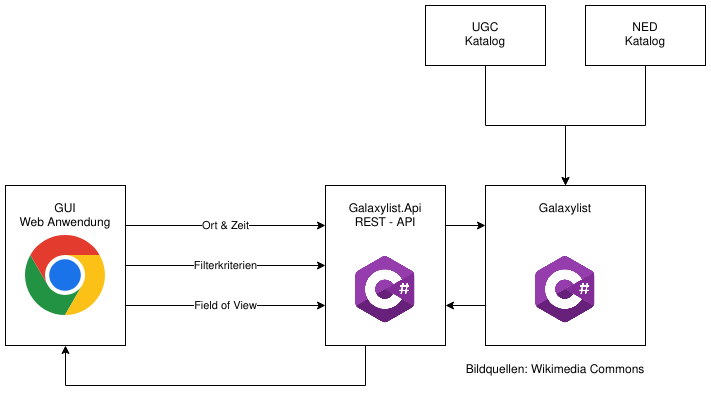

The diagram above was exported from draw.io. Its source (the exported page's mxGraphModel, read from the mxfile embedded in the PNG):
<mxGraphModel dx="451" dy="678" grid="1" gridSize="10" guides="1" tooltips="1" connect="1" arrows="1" fold="1" page="1" pageScale="1" pageWidth="850" pageHeight="1100" math="0" shadow="0">
  <root>
    <mxCell id="0" />
    <mxCell id="1" parent="0" />
    <mxCell id="QVeeAeN3qFXp7MRGqkTA-16" style="edgeStyle=orthogonalEdgeStyle;rounded=0;orthogonalLoop=1;jettySize=auto;html=1;exitX=0;exitY=0.75;exitDx=0;exitDy=0;entryX=1;entryY=0.75;entryDx=0;entryDy=0;" parent="1" source="QVeeAeN3qFXp7MRGqkTA-1" target="QVeeAeN3qFXp7MRGqkTA-2" edge="1">
      <mxGeometry relative="1" as="geometry" />
    </mxCell>
    <mxCell id="QVeeAeN3qFXp7MRGqkTA-1" value="Galaxylist" style="whiteSpace=wrap;html=1;aspect=fixed;verticalAlign=top;spacingTop=10;" parent="1" vertex="1">
      <mxGeometry x="520" y="240" width="160" height="160" as="geometry" />
    </mxCell>
    <mxCell id="QVeeAeN3qFXp7MRGqkTA-15" style="edgeStyle=orthogonalEdgeStyle;rounded=0;orthogonalLoop=1;jettySize=auto;html=1;exitX=1;exitY=0.25;exitDx=0;exitDy=0;entryX=0;entryY=0.25;entryDx=0;entryDy=0;" parent="1" source="QVeeAeN3qFXp7MRGqkTA-2" target="QVeeAeN3qFXp7MRGqkTA-1" edge="1">
      <mxGeometry relative="1" as="geometry" />
    </mxCell>
    <mxCell id="QVeeAeN3qFXp7MRGqkTA-17" style="edgeStyle=orthogonalEdgeStyle;rounded=0;orthogonalLoop=1;jettySize=auto;html=1;exitX=0.5;exitY=1;exitDx=0;exitDy=0;entryX=0.5;entryY=1;entryDx=0;entryDy=0;" parent="1" source="QVeeAeN3qFXp7MRGqkTA-2" target="QVeeAeN3qFXp7MRGqkTA-3" edge="1">
      <mxGeometry relative="1" as="geometry">
        <Array as="points">
          <mxPoint x="400" y="440" />
          <mxPoint x="100" y="440" />
        </Array>
      </mxGeometry>
    </mxCell>
    <mxCell id="QVeeAeN3qFXp7MRGqkTA-2" value="&lt;div&gt;Galaxylist.Api&lt;/div&gt;REST - API" style="rounded=0;whiteSpace=wrap;html=1;verticalAlign=top;spacingTop=10;" parent="1" vertex="1">
      <mxGeometry x="360" y="240" width="120" height="160" as="geometry" />
    </mxCell>
    <mxCell id="QVeeAeN3qFXp7MRGqkTA-7" value="Field of View" style="edgeStyle=orthogonalEdgeStyle;rounded=0;orthogonalLoop=1;jettySize=auto;html=1;exitX=1;exitY=0.75;exitDx=0;exitDy=0;entryX=0;entryY=0.75;entryDx=0;entryDy=0;" parent="1" source="QVeeAeN3qFXp7MRGqkTA-3" target="QVeeAeN3qFXp7MRGqkTA-2" edge="1">
      <mxGeometry relative="1" as="geometry" />
    </mxCell>
    <mxCell id="QVeeAeN3qFXp7MRGqkTA-3" value="&lt;div&gt;GUI&lt;/div&gt;&lt;div&gt;Web Anwendung&lt;br&gt;&lt;/div&gt;" style="rounded=0;whiteSpace=wrap;html=1;verticalAlign=top;horizontal=1;spacingTop=10;" parent="1" vertex="1">
      <mxGeometry x="40" y="240" width="120" height="160" as="geometry" />
    </mxCell>
    <mxCell id="QVeeAeN3qFXp7MRGqkTA-5" value="&lt;div&gt;Ort &amp;amp; Zeit&lt;/div&gt;" style="endArrow=classic;html=1;rounded=0;exitX=1;exitY=0.25;exitDx=0;exitDy=0;entryX=0;entryY=0.25;entryDx=0;entryDy=0;" parent="1" source="QVeeAeN3qFXp7MRGqkTA-3" target="QVeeAeN3qFXp7MRGqkTA-2" edge="1">
      <mxGeometry width="50" height="50" relative="1" as="geometry">
        <mxPoint x="400" y="400" as="sourcePoint" />
        <mxPoint x="450" y="350" as="targetPoint" />
      </mxGeometry>
    </mxCell>
    <mxCell id="QVeeAeN3qFXp7MRGqkTA-6" value="&lt;div&gt;Filterkriterien&lt;/div&gt;" style="endArrow=classic;html=1;rounded=0;exitX=1;exitY=0.5;exitDx=0;exitDy=0;entryX=0;entryY=0.5;entryDx=0;entryDy=0;" parent="1" source="QVeeAeN3qFXp7MRGqkTA-3" target="QVeeAeN3qFXp7MRGqkTA-2" edge="1">
      <mxGeometry width="50" height="50" relative="1" as="geometry">
        <mxPoint x="400" y="400" as="sourcePoint" />
        <mxPoint x="450" y="350" as="targetPoint" />
      </mxGeometry>
    </mxCell>
    <mxCell id="QVeeAeN3qFXp7MRGqkTA-11" style="edgeStyle=orthogonalEdgeStyle;rounded=0;orthogonalLoop=1;jettySize=auto;html=1;entryX=0.5;entryY=0;entryDx=0;entryDy=0;" parent="1" source="QVeeAeN3qFXp7MRGqkTA-8" target="QVeeAeN3qFXp7MRGqkTA-1" edge="1">
      <mxGeometry relative="1" as="geometry" />
    </mxCell>
    <mxCell id="QVeeAeN3qFXp7MRGqkTA-8" value="&lt;div&gt;UGC&lt;/div&gt;&lt;div&gt;Katalog&lt;br&gt;&lt;/div&gt;" style="rounded=0;whiteSpace=wrap;html=1;" parent="1" vertex="1">
      <mxGeometry x="460" y="60" width="120" height="60" as="geometry" />
    </mxCell>
    <mxCell id="QVeeAeN3qFXp7MRGqkTA-14" style="edgeStyle=orthogonalEdgeStyle;rounded=0;orthogonalLoop=1;jettySize=auto;html=1;exitX=0.5;exitY=1;exitDx=0;exitDy=0;entryX=0.5;entryY=0;entryDx=0;entryDy=0;" parent="1" source="QVeeAeN3qFXp7MRGqkTA-12" target="QVeeAeN3qFXp7MRGqkTA-1" edge="1">
      <mxGeometry relative="1" as="geometry">
        <mxPoint x="520" y="240" as="targetPoint" />
      </mxGeometry>
    </mxCell>
    <mxCell id="QVeeAeN3qFXp7MRGqkTA-12" value="&lt;div&gt;NED&lt;/div&gt;&lt;div&gt;Katalog&lt;br&gt;&lt;/div&gt;" style="rounded=0;whiteSpace=wrap;html=1;" parent="1" vertex="1">
      <mxGeometry x="620" y="60" width="120" height="60" as="geometry" />
    </mxCell>
    <mxCell id="QVeeAeN3qFXp7MRGqkTA-18" value="" style="shape=image;verticalLabelPosition=bottom;labelBackgroundColor=default;verticalAlign=top;aspect=fixed;imageAspect=0;image=https://upload.wikimedia.org/wikipedia/commons/e/e1/Google_Chrome_icon_%28February_2022%29.svg;" parent="1" vertex="1">
      <mxGeometry x="60" y="290" width="80" height="80" as="geometry" />
    </mxCell>
    <mxCell id="QVeeAeN3qFXp7MRGqkTA-19" value="" style="shape=image;verticalLabelPosition=bottom;labelBackgroundColor=default;verticalAlign=top;aspect=fixed;imageAspect=0;image=https://upload.wikimedia.org/wikipedia/commons/4/4f/Csharp_Logo.png;" parent="1" vertex="1">
      <mxGeometry x="544" y="288" width="112" height="112" as="geometry" />
    </mxCell>
    <mxCell id="QVeeAeN3qFXp7MRGqkTA-20" value="Bildquellen: Wikimedia Commons" style="text;html=1;strokeColor=none;fillColor=none;align=center;verticalAlign=middle;whiteSpace=wrap;rounded=0;" parent="1" vertex="1">
      <mxGeometry x="440" y="410" width="300" height="30" as="geometry" />
    </mxCell>
    <mxCell id="Qj5QKXGHVfKT9bSh0lP7-1" value="" style="shape=image;verticalLabelPosition=bottom;labelBackgroundColor=default;verticalAlign=top;aspect=fixed;imageAspect=0;image=https://upload.wikimedia.org/wikipedia/commons/4/4f/Csharp_Logo.png;" vertex="1" parent="1">
      <mxGeometry x="364" y="288" width="112" height="112" as="geometry" />
    </mxCell>
  </root>
</mxGraphModel>